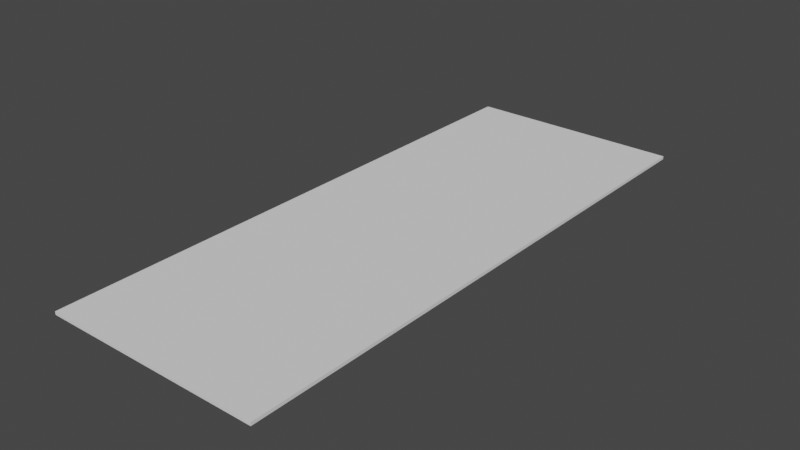 # Source: ExerciseMat.blend  (saved by Blender 2.93.21; exported with 4.5.12 LTS)
import bpy
from mathutils import Matrix  # noqa: F401  (used for matrix-valued properties, if any)

bpy.ops.wm.read_factory_settings(use_empty=True)
scene = bpy.context.scene
scene.name = 'Scene'

# ---- collections
col_collection = bpy.data.collections.new('Collection'); scene.collection.children.link(col_collection)

# ---- world
world_world = bpy.data.worlds.new('World'); scene.world = world_world
world_world.use_nodes = True; world_world.node_tree.nodes.clear()
_N = world_world.node_tree.nodes; _L = world_world.node_tree.links
n0 = _N.new('ShaderNodeOutputWorld'); n0.name = 'World Output'; n0.location = (300, 300)
n1 = _N.new('ShaderNodeBackground'); n1.name = 'Background'; n1.location = (10, 300)
n1.inputs[0].default_value = (0.05088, 0.05088, 0.05088, 1.0)
_L.new(n1.outputs[0], n0.inputs[0])
n0.is_active_output = True
world_world.color = (0.05088, 0.05088, 0.05088)
world_world.use_sun_shadow = False
world_world.sun_shadow_jitter_overblur = 0.0

# ---- meshes
me_cube_001 = bpy.data.meshes.new('Cube.001')
me_cube_001.from_pydata([(-0.348, -0.91, -0.005), (-0.348, -0.91, 0.005), (-0.348, 0.91, -0.005), (-0.348, 0.91, 0.005), (0.348, -0.91, -0.005), (0.348, -0.91, 0.005), (0.348, 0.91, -0.005), (0.348, 0.91, 0.005)], [], [(0, 1, 3, 2), (2, 3, 7, 6), (6, 7, 5, 4), (4, 5, 1, 0), (2, 6, 4, 0), (7, 3, 1, 5)])
_uv = me_cube_001.uv_layers.new(name='UVMap')
_uv.uv.foreach_set('vector', [0.375, 0.0, 0.625, 0.0, 0.625, 0.25, 0.375, 0.25, 0.375, 0.25, 0.625, 0.25, 0.625, 0.5, 0.375, 0.5, 0.375, 0.5, 0.625, 0.5, 0.625, 0.75, 0.375, 0.75, 0.375, 0.75, 0.625, 0.75, 0.625, 1.0, 0.375, 1.0, 0.125, 0.5, 0.375, 0.5, 0.375, 0.75, 0.125, 0.75, 0.625, 0.5, 0.875, 0.5, 0.875, 0.75, 0.625, 0.75])
me_cube_001.use_remesh_fix_poles = True
me_cube_001.use_remesh_preserve_attributes = False
me_cube_001.update()

# ---- objects
ob_cube = bpy.data.objects.new('Cube', me_cube_001)

# ---- transforms, parenting, visibility, modifiers, constraints
ob_cube.location = (0.0, 0.0, 0.0)

# ---- collection membership
col_collection.objects.link(ob_cube)

# ---- scene / render settings (as saved in the file)
scene.frame_start = 1; scene.frame_end = 250; scene.frame_set(1)
scene.render.engine = 'BLENDER_EEVEE_NEXT'
scene.cycles.use_denoising = False
scene.cycles.samples = 128
scene.cycles.sampling_pattern = 'TABULATED_SOBOL'
scene.cycles.use_adaptive_sampling = False
scene.cycles.use_light_tree = False
scene.view_settings.view_transform = 'Filmic'
bpy.context.view_layer.update()

# ---- added for rendering (the .blend has no active camera and no usable light): camera, sun
cam_auto = bpy.data.cameras.new('AutoCamera')
cam_auto.lens = 50.0
cam_auto.sensor_width = 36.0
cam_auto.clip_end = 1000.0
ob_auto_camera = bpy.data.objects.new('AutoCamera', cam_auto)
scene.collection.objects.link(ob_auto_camera)
ob_auto_camera.location = (1.80286, -2.16344, 1.44229)
ob_auto_camera.rotation_euler = (1.09748, -7.21219e-08, 0.694738)
scene.camera = ob_auto_camera
light_auto_sun = bpy.data.lights.new('AutoSun', 'SUN')
light_auto_sun.energy = 3.0
light_auto_sun.angle = 0.0523599
ob_auto_sun = bpy.data.objects.new('AutoSun', light_auto_sun)
scene.collection.objects.link(ob_auto_sun)
ob_auto_sun.rotation_euler = (0.872665, 0.174533, 0.523599)
bpy.context.view_layer.update()
